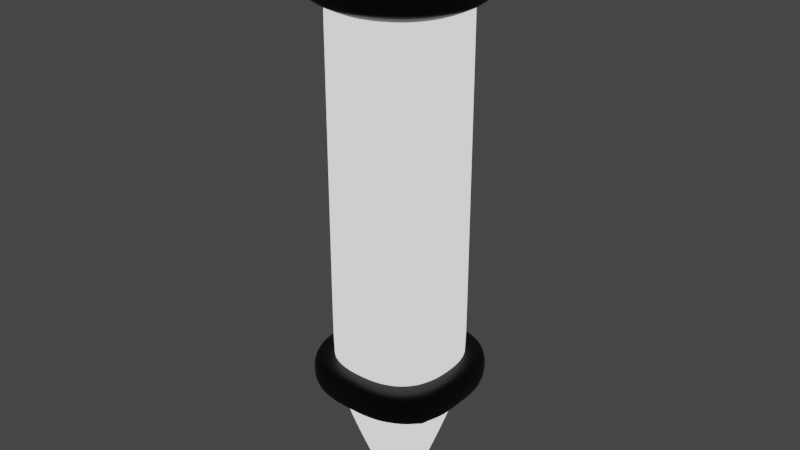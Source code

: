 # Source: Pen.blend  (saved by Blender 3.6.11; exported with 4.5.12 LTS)
import bpy
from mathutils import Matrix  # noqa: F401  (used for matrix-valued properties, if any)

bpy.ops.wm.read_factory_settings(use_empty=True)
scene = bpy.context.scene
scene.name = 'Scene'

# ---- collections
col_collection = bpy.data.collections.new('Collection'); scene.collection.children.link(col_collection)

# ---- materials (node trees are filled in below, after node groups)
mat_pen_body = bpy.data.materials.new('Pen Body')
mat_pen_body.alpha_threshold = 0.0
mat_pen_body.use_transparent_shadow = False
mat_pen_body.roughness = 0.5
mat_pen_body.line_color = (0.0, 0.0, 0.0, 1.0)
mat_pen_detail = bpy.data.materials.new('Pen Detail')
mat_pen_detail.use_transparent_shadow = False

# ---- node groups
ng_auto_smooth = bpy.data.node_groups.new('Auto Smooth', 'GeometryNodeTree')
_s = ng_auto_smooth.interface.new_socket(name='Geometry', in_out='OUTPUT', socket_type='NodeSocketGeometry')
_s = ng_auto_smooth.interface.new_socket(name='Geometry', in_out='INPUT', socket_type='NodeSocketGeometry')
_s = ng_auto_smooth.interface.new_socket(name='Angle', in_out='INPUT', socket_type='NodeSocketFloat')
_s.subtype = 'ANGLE'
_s.min_value = 0.0
_s.max_value = 3.142
ng_auto_smooth.is_modifier = True
_N = ng_auto_smooth.nodes; _L = ng_auto_smooth.links
n0 = _N.new('NodeGroupOutput'); n0.name = 'Group Output'; n0.location = (480, -100)
n1 = _N.new('NodeGroupInput'); n1.name = 'Group Input'; n1.location = (-420, -300)
n2 = _N.new('NodeGroupInput'); n2.name = 'Group Input.001'; n2.location = (-60, -100)
n3 = _N.new('GeometryNodeSetShadeSmooth'); n3.name = 'Set Shade Smooth'; n3.location = (120, -100)
n3.domain = 'EDGE'
n4 = _N.new('GeometryNodeSetShadeSmooth'); n4.name = 'Set Shade Smooth.001'; n4.location = (300, -100)
n5 = _N.new('GeometryNodeInputMeshEdgeAngle'); n5.name = 'Edge Angle'; n5.location = (-420, -220)
n6 = _N.new('GeometryNodeInputEdgeSmooth'); n6.name = 'Is Edge Smooth'; n6.location = (-60, -160)
n7 = _N.new('GeometryNodeInputShadeSmooth'); n7.name = 'Is Face Smooth'; n7.location = (-240, -340)
n8 = _N.new('FunctionNodeBooleanMath'); n8.name = 'Boolean Math'; n8.location = (-60, -220)
n9 = _N.new('FunctionNodeCompare'); n9.name = 'Compare'; n9.location = (-240, -180)
n9.operation = 'LESS_EQUAL'
_L.new(n5.outputs[0], n9.inputs[0])
_L.new(n4.outputs[0], n0.inputs[0])
_L.new(n1.outputs[1], n9.inputs[1])
_L.new(n9.outputs[0], n8.inputs[0])
_L.new(n7.outputs[0], n8.inputs[1])
_L.new(n2.outputs[0], n3.inputs[0])
_L.new(n6.outputs[0], n3.inputs[1])
_L.new(n3.outputs[0], n4.inputs[0])
_L.new(n8.outputs[0], n3.inputs[2])
n0.is_active_output = True

# ---- material node trees
mat_pen_body.use_nodes = True; mat_pen_body.node_tree.nodes.clear()
_N = mat_pen_body.node_tree.nodes; _L = mat_pen_body.node_tree.links
n0 = _N.new('ShaderNodeOutputMaterial'); n0.name = 'Material Output'; n0.location = (300, 300)
n1 = _N.new('ShaderNodeEmission'); n1.name = 'Emission'; n1.location = (10, 300)
_L.new(n1.outputs[0], n0.inputs[0])
n0.is_active_output = True
mat_pen_detail.use_nodes = True; mat_pen_detail.node_tree.nodes.clear()
_N = mat_pen_detail.node_tree.nodes; _L = mat_pen_detail.node_tree.links
n0 = _N.new('ShaderNodeBsdfPrincipled'); n0.name = 'Principled BSDF'; n0.location = (10, 300)
n0.distribution = 'GGX'
n0.subsurface_method = 'RANDOM_WALK_SKIN'
n0.inputs[0].default_value = (0.0, 0.0, 0.0, 1.0)
n0.inputs[3].default_value = 1.45
n0.inputs[27].default_value = (0.0, 0.0, 0.0, 1.0)
n0.inputs[28].default_value = 1.0
n1 = _N.new('ShaderNodeOutputMaterial'); n1.name = 'Material Output'; n1.location = (300, 300)
_L.new(n0.outputs[0], n1.inputs[0])
n1.is_active_output = True

# ---- world
world_world = bpy.data.worlds.new('World'); scene.world = world_world
world_world.use_nodes = True; world_world.node_tree.nodes.clear()
_N = world_world.node_tree.nodes; _L = world_world.node_tree.links
n0 = _N.new('ShaderNodeOutputWorld'); n0.name = 'World Output'; n0.location = (300, 300)
n1 = _N.new('ShaderNodeBackground'); n1.name = 'Background'; n1.location = (10, 300)
n1.inputs[0].default_value = (0.05088, 0.05088, 0.05088, 1.0)
_L.new(n1.outputs[0], n0.inputs[0])
n0.is_active_output = True
world_world.color = (0.05088, 0.05088, 0.05088)
world_world.use_sun_shadow = False
world_world.sun_shadow_jitter_overblur = 0.0

# ---- meshes
me_cube = bpy.data.meshes.new('Cube')
me_cube.from_pydata([(0.0, -0.3171, 2.812), (0.3171, 0.0, 2.812), (0.3171, 0.0, 0.659), (0.07886, -0.3171, 2.812), (0.198, -0.2851, 2.812), (0.2851, -0.198, 2.812), (0.3171, -0.07886, 0.659), (0.3171, -0.07886, 2.812), (0.0, 0.0, 0.0), (0.0, -0.3171, 0.659), (0.07886, -0.3171, 0.659), (0.2851, -0.198, 0.659), (0.198, -0.2851, 0.659), (0.0, -0.05564, 0.0), (5.862e-12, -0.08047, 0.01933), (0.08047, 0.0, 0.01933), (0.05564, 4.69e-12, 0.0), (0.0557, -0.01385, 0.0), (0.08052, -0.02003, 0.01933), (0.02003, -0.08052, 0.01933), (0.01385, -0.0557, 0.0), (0.05019, -0.03484, 0.0), (0.07249, -0.05033, 0.01933), (0.03484, -0.05019, 0.0), (0.05033, -0.07249, 0.01933), (0.3171, 0.0, 2.636), (0.3171, 0.0, 0.891), (0.3171, -0.07886, 2.636), (0.3171, -0.07886, 0.891), (0.0, -0.3171, 0.891), (0.0, -0.3171, 2.636), (0.07886, -0.3171, 0.891), (0.07886, -0.3171, 2.636), (0.198, -0.2851, 0.891), (0.198, -0.2851, 2.636), (0.2851, -0.198, 0.891), (0.2851, -0.198, 2.636)], [], [(11, 6, 28, 35), (12, 11, 35, 33), (3, 32, 34, 4), (1, 7, 27, 25), (3, 0, 30, 32), (24, 22, 11, 12), (18, 15, 2, 6), (22, 18, 6, 11), (19, 24, 12, 10), (23, 20, 8), (21, 23, 8), (17, 21, 8), (20, 13, 8), (16, 17, 8), (20, 23, 24, 19), (23, 21, 22, 24), (21, 17, 18, 22), (13, 20, 19, 14), (17, 16, 15, 18), (14, 19, 10, 9), (31, 10, 12, 33), (36, 27, 7, 5), (34, 36, 5, 4), (31, 29, 9, 10), (29, 31, 32, 30), (28, 26, 25, 27), (31, 33, 34, 32), (36, 34, 33, 35), (27, 36, 35, 28), (26, 28, 6, 2)])
me_cube.polygons.foreach_set('use_smooth', [True] * 30)
_uv = me_cube.uv_layers.new(name='UVMap')
_uv.uv.foreach_set('vector', [0.4375, 0.703, 0.4375, 0.6561, 0.456, 0.6561, 0.456, 0.703, 0.4375, 0.797, 0.4375, 0.703, 0.456, 0.703, 0.456, 0.797, 0.6039, 0.8439, 0.5854, 0.8439, 0.5854, 0.797, 0.6039, 0.797, 0.6039, 0.625, 0.6039, 0.6561, 0.5854, 0.6561, 0.5854, 0.625, 0.6039, 0.8439, 0.6039, 0.875, 0.5854, 0.875, 0.5854, 0.8439, 0.1756, 0.3703, 0.1756, 0.3266, 0.4226, 0.703, 0.4226, 0.797, 0.1754, 0.3045, 0.1753, 0.2899, 0.4226, 0.625, 0.4226, 0.6561, 0.1756, 0.3266, 0.1754, 0.3045, 0.4226, 0.6561, 0.4226, 0.703, 0.1754, 0.3916, 0.1756, 0.3703, 0.4226, 0.797, 0.4226, 0.8439, 0.1277, 0.2715, 0.1275, 0.2869, 0.0, 0.0, 0.1277, 0.2395, 0.1277, 0.2715, 0.0, 0.0, 0.1275, 0.2231, 0.1277, 0.2395, 0.0, 0.0, 0.1275, 0.2869, 0.1274, 0.2972, 0.0, 0.0, 0.1274, 0.2123, 0.1275, 0.2231, 0.0, 0.0, 0.1275, 0.2869, 0.1277, 0.2715, 0.1756, 0.3703, 0.1754, 0.3916, 0.1277, 0.2715, 0.1277, 0.2395, 0.1756, 0.3266, 0.1756, 0.3703, 0.1277, 0.2395, 0.1275, 0.2231, 0.1754, 0.3045, 0.1756, 0.3266, 0.1274, 0.2972, 0.1275, 0.2869, 0.1754, 0.3916, 0.1753, 0.4058, 0.1275, 0.2231, 0.1274, 0.2123, 0.1753, 0.2899, 0.1754, 0.3045, 0.1753, 0.4058, 0.1754, 0.3916, 0.4226, 0.8439, 0.4226, 0.875, 0.456, 0.8439, 0.4375, 0.8439, 0.4375, 0.797, 0.456, 0.797, 0.5854, 0.703, 0.5854, 0.6561, 0.6039, 0.6561, 0.6039, 0.703, 0.5854, 0.797, 0.5854, 0.703, 0.6039, 0.703, 0.6039, 0.797, 0.456, 0.8439, 0.456, 0.875, 0.4375, 0.875, 0.4375, 0.8439, 0.456, 0.875, 0.456, 0.8439, 0.5854, 0.8439, 0.5854, 0.875, 0.456, 0.6561, 0.456, 0.625, 0.5854, 0.625, 0.5854, 0.6561, 0.456, 0.8439, 0.456, 0.797, 0.5854, 0.797, 0.5854, 0.8439, 0.5854, 0.703, 0.5854, 0.797, 0.456, 0.797, 0.456, 0.703, 0.5854, 0.6561, 0.5854, 0.703, 0.456, 0.703, 0.456, 0.6561, 0.456, 0.625, 0.456, 0.6561, 0.4375, 0.6561, 0.4375, 0.625])
me_cube.materials.append(mat_pen_body)
me_cube.use_mirror_vertex_groups = False
me_cube.update()
me_cube_002 = bpy.data.meshes.new('Cube.002')
me_cube_002.from_pydata([(0.0, 0.0, 0.8435), (0.0, 0.0, 1.041), (0.0, -0.1378, 0.9449), (0.0, -0.08077, 1.029), (0.0, -0.1302, 0.9789), (0.0, -0.1093, 1.01), (0.08077, 0.0, 1.029), (0.1378, 0.0, 0.9449), (0.1093, 0.0, 1.01), (0.1302, 0.0, 0.9789), (0.007818, -0.08082, 1.029), (0.022, -0.1378, 0.9449), (0.01491, -0.1093, 1.01), (0.0201, -0.1302, 0.9789), (0.1378, -0.022, 0.9449), (0.08082, -0.007818, 1.029), (0.1302, -0.0201, 0.9789), (0.1093, -0.01491, 1.01), (0.07992, -0.1223, 0.9449), (0.04438, -0.07113, 1.029), (0.07516, -0.1155, 0.9789), (0.06215, -0.09672, 1.01), (0.1223, -0.07992, 0.9449), (0.07113, -0.04438, 1.029), (0.1155, -0.07516, 0.9789), (0.09672, -0.06215, 1.01), (0.0, -0.133, 0.8993), (0.0, -0.1378, 0.9066), (0.1378, 0.0, 0.9066), (0.133, 0.0, 0.8993), (0.02123, -0.133, 0.8993), (0.022, -0.1378, 0.9066), (0.07992, -0.1223, 0.9066), (0.07711, -0.118, 0.8993), (0.1223, -0.07992, 0.9066), (0.118, -0.07711, 0.8993), (0.133, -0.02123, 0.8993), (0.1378, -0.022, 0.9066)], [], [(10, 19, 1), (15, 6, 1), (22, 34, 37, 14), (19, 23, 1), (23, 15, 1), (11, 31, 32, 18), (28, 7, 14, 37), (33, 0, 35), (18, 32, 34, 22), (26, 0, 30), (30, 0, 33), (35, 0, 36), (0, 29, 36), (19, 10, 12, 21), (21, 12, 13, 20), (20, 13, 11, 18), (23, 19, 21, 25), (25, 21, 20, 24), (24, 20, 18, 22), (15, 23, 25, 17), (17, 25, 24, 16), (16, 24, 22, 14), (10, 3, 5, 12), (12, 5, 4, 13), (13, 4, 2, 11), (6, 15, 17, 8), (8, 17, 16, 9), (9, 16, 14, 7), (3, 10, 1), (31, 27, 26, 30), (35, 36, 37, 34), (33, 35, 34, 32), (30, 33, 32, 31), (28, 37, 36, 29), (31, 11, 2, 27)])
me_cube_002.polygons.foreach_set('use_smooth', [True] * 35)
_uv = me_cube_002.uv_layers.new(name='UVMap')
_uv.uv.foreach_set('vector', [0.3939, 0.5319, 0.3943, 0.5028, 0.0, 0.0, 0.3939, 0.4135, 0.3937, 0.3937, 0.0, 0.0, 0.6126, 0.703, 0.6049, 0.703, 0.6049, 0.6561, 0.6126, 0.6561, 0.3943, 0.5028, 0.3943, 0.4435, 0.0, 0.0, 0.3943, 0.4435, 0.3939, 0.4135, 0.0, 0.0, 0.6126, 0.8439, 0.6049, 0.8439, 0.6049, 0.797, 0.6126, 0.797, 0.6049, 0.625, 0.6126, 0.625, 0.6126, 0.6561, 0.6049, 0.6561, 0.5827, 0.769, 0.0, 0.0, 0.5827, 0.6784, 0.6126, 0.797, 0.6049, 0.797, 0.6049, 0.703, 0.6126, 0.703, 0.5827, 0.8443, 0.0, 0.0, 0.5827, 0.8143, 0.5827, 0.8143, 0.0, 0.0, 0.5827, 0.769, 0.5827, 0.6784, 0.0, 0.0, 0.5827, 0.6331, 0.0, 0.0, 0.5827, 0.6031, 0.5827, 0.6331, 0.3943, 0.5028, 0.3939, 0.5319, 0.5203, 0.7028, 0.5198, 0.6628, 0.5198, 0.6628, 0.5203, 0.7028, 0.6194, 0.8446, 0.6194, 0.7969, 0.6194, 0.7969, 0.6194, 0.8446, 0.6126, 0.8439, 0.6126, 0.797, 0.3943, 0.4435, 0.3943, 0.5028, 0.5198, 0.6628, 0.5198, 0.5847, 0.5198, 0.5847, 0.5198, 0.6628, 0.6194, 0.7969, 0.6194, 0.7031, 0.6194, 0.7031, 0.6194, 0.7969, 0.6126, 0.797, 0.6126, 0.703, 0.3939, 0.4135, 0.3943, 0.4435, 0.5198, 0.5847, 0.5203, 0.5459, 0.5203, 0.5459, 0.5198, 0.5847, 0.6194, 0.7031, 0.6194, 0.6554, 0.6194, 0.6554, 0.6194, 0.7031, 0.6126, 0.703, 0.6126, 0.6561, 0.3939, 0.5319, 0.3937, 0.5512, 0.5205, 0.7287, 0.5203, 0.7028, 0.5203, 0.7028, 0.5205, 0.7287, 0.6194, 0.875, 0.6194, 0.8446, 0.6194, 0.8446, 0.6194, 0.875, 0.6126, 0.875, 0.6126, 0.8439, 0.3937, 0.3937, 0.3939, 0.4135, 0.5203, 0.5459, 0.5205, 0.5205, 0.5205, 0.5205, 0.5203, 0.5459, 0.6194, 0.6554, 0.6194, 0.625, 0.6194, 0.625, 0.6194, 0.6554, 0.6126, 0.6561, 0.6126, 0.625, 0.3937, 0.5512, 0.3939, 0.5319, 0.0, 0.0, 0.6049, 0.8439, 0.6049, 0.875, 0.5827, 0.8443, 0.5827, 0.8143, 0.5827, 0.6784, 0.5827, 0.6331, 0.6049, 0.6561, 0.6049, 0.703, 0.5827, 0.769, 0.5827, 0.6784, 0.6049, 0.703, 0.6049, 0.797, 0.5827, 0.8143, 0.5827, 0.769, 0.6049, 0.797, 0.6049, 0.8439, 0.6049, 0.625, 0.6049, 0.6561, 0.5827, 0.6331, 0.5827, 0.6031, 0.6049, 0.8439, 0.6126, 0.8439, 0.6126, 0.875, 0.6049, 0.875])
me_cube_002.materials.append(mat_pen_detail)
me_cube_002.use_mirror_vertex_groups = False
me_cube_002.update()
me_cube_003 = bpy.data.meshes.new('Cube.003')
me_cube_003.from_pydata([(0.1346, 0.0, 0.2732), (0.08838, -0.1222, 0.2732), (0.1346, -0.04219, 0.2732), (0.1222, -0.08838, 0.2732), (0.0, -0.1346, 0.2732), (0.04219, -0.1346, 0.2732), (0.0, -0.123, 0.282), (0.123, 0.0, 0.282), (0.03059, -0.123, 0.282), (0.07678, -0.1106, 0.282), (0.1106, -0.07678, 0.282), (0.123, -0.03059, 0.282), (0.0, 0.0, 0.282), (0.0, -0.123, 0.2197), (0.123, 0.0, 0.2197), (0.123, -0.03059, 0.2197), (0.03059, -0.123, 0.2197), (0.1106, -0.07678, 0.2197), (0.07678, -0.1106, 0.2197), (0.08838, -0.1222, 0.2285), (0.04219, -0.1346, 0.2285), (0.1222, -0.08838, 0.2285), (0.1346, -0.04219, 0.2285), (0.0, -0.1346, 0.2285), (0.1346, 0.0, 0.2285), (0.0, 0.0, 0.2197)], [], [(5, 20, 19, 1), (17, 15, 22, 21), (6, 8, 12), (9, 12, 8), (10, 12, 9), (11, 12, 10), (11, 7, 12), (10, 9, 1, 3), (13, 16, 20, 23), (15, 14, 24, 22), (11, 10, 3, 2), (24, 0, 2, 22), (1, 19, 21, 3), (3, 21, 22, 2), (20, 5, 4, 23), (18, 17, 21, 19), (9, 8, 5, 1), (16, 18, 19, 20), (8, 6, 4, 5), (7, 11, 2, 0), (13, 25, 16), (16, 25, 18), (18, 25, 17), (25, 18, 17, 15), (15, 25, 14)])
me_cube_003.polygons.foreach_set('use_smooth', [True] * 25)
_uv = me_cube_003.uv_layers.new(name='UVMap')
_uv.uv.foreach_set('vector', [0.4375, 0.8439, 0.4226, 0.8439, 0.4226, 0.797, 0.4375, 0.797, 0.4226, 0.703, 0.4226, 0.6561, 0.4226, 0.6561, 0.4226, 0.703, 0.4375, 0.875, 0.4375, 0.8439, 0.0, 0.0, 0.4375, 0.797, 0.0, 0.0, 0.4375, 0.8439, 0.4375, 0.703, 0.0, 0.0, 0.4375, 0.797, 0.4375, 0.6561, 0.0, 0.0, 0.4375, 0.703, 0.4375, 0.6561, 0.4375, 0.625, 0.0, 0.0, 0.4375, 0.703, 0.4375, 0.797, 0.4375, 0.797, 0.4375, 0.703, 0.4226, 0.875, 0.4226, 0.8439, 0.4226, 0.8439, 0.4226, 0.875, 0.4226, 0.6561, 0.4226, 0.625, 0.4226, 0.625, 0.4226, 0.6561, 0.4375, 0.6561, 0.4375, 0.703, 0.4375, 0.703, 0.4375, 0.6561, 0.4226, 0.625, 0.4375, 0.625, 0.4375, 0.6561, 0.4226, 0.6561, 0.4375, 0.797, 0.4226, 0.797, 0.4226, 0.703, 0.4375, 0.703, 0.4375, 0.703, 0.4226, 0.703, 0.4226, 0.6561, 0.4375, 0.6561, 0.4226, 0.8439, 0.4375, 0.8439, 0.4375, 0.875, 0.4226, 0.875, 0.4226, 0.797, 0.4226, 0.703, 0.4226, 0.703, 0.4226, 0.797, 0.4375, 0.797, 0.4375, 0.8439, 0.4375, 0.8439, 0.4375, 0.797, 0.4226, 0.8439, 0.4226, 0.797, 0.4226, 0.797, 0.4226, 0.8439, 0.4375, 0.8439, 0.4375, 0.875, 0.4375, 0.875, 0.4375, 0.8439, 0.4375, 0.625, 0.4375, 0.6561, 0.4375, 0.6561, 0.4375, 0.625, 0.4226, 0.875, 0.0, 0.0, 0.4226, 0.8439, 0.4226, 0.8439, 0.0, 0.0, 0.4226, 0.797, 0.4226, 0.797, 0.0, 0.0, 0.4226, 0.703, 0.0, 0.0, 0.4226, 0.797, 0.4226, 0.703, 0.4226, 0.6561, 0.4226, 0.6561, 0.0, 0.0, 0.4226, 0.625])
me_cube_003.materials.append(mat_pen_detail)
me_cube_003.use_mirror_vertex_groups = False
me_cube_003.update()

# ---- objects
ob_pen = bpy.data.objects.new('Pen', me_cube)
ob_cube_002 = bpy.data.objects.new('Cube.002', me_cube_002)
ob_cube_003 = bpy.data.objects.new('Cube.003', me_cube_003)

# ---- transforms, parenting, visibility, modifiers, constraints
ob_pen.location = (0.0, 0.0, 0.0)
ob_pen.lock_rotations_4d = False
ob_pen.empty_display_type = 'ARROWS'
ob_pen.lineart.crease_threshold = 0.0
_m = ob_pen.modifiers.new('Mirror', 'MIRROR')
_m.use_axis = (True, True, False)
_m.use_clip = True
_m = ob_pen.modifiers.new('Solidify', 'SOLIDIFY')
_m.thickness = 0.03
_m = ob_pen.modifiers.new('Subdivision', 'SUBSURF')
_m = ob_pen.modifiers.new('Auto Smooth', 'NODES')
_m.node_group = ng_auto_smooth
_gi = [s.identifier for s in ng_auto_smooth.interface.items_tree if s.item_type == 'SOCKET' and s.in_out == 'INPUT']
_m[_gi[1]] = 0.5236  # Angle
ob_cube_002.parent = ob_pen
ob_cube_002.location = (0.0, 0.0, 0.0)
ob_cube_002.scale = (3.0, 3.0, 3.0)
ob_cube_002.lock_rotations_4d = False
ob_cube_002.empty_display_type = 'ARROWS'
ob_cube_002.lineart.crease_threshold = 0.0
_m = ob_cube_002.modifiers.new('Mirror', 'MIRROR')
_m.use_axis = (True, True, False)
_m.use_clip = True
_m = ob_cube_002.modifiers.new('Subdivision', 'SUBSURF')
_m = ob_cube_002.modifiers.new('Auto Smooth', 'NODES')
_m.node_group = ng_auto_smooth
_gi = [s.identifier for s in ng_auto_smooth.interface.items_tree if s.item_type == 'SOCKET' and s.in_out == 'INPUT']
_m[_gi[1]] = 0.5236  # Angle
ob_cube_003.parent = ob_pen
ob_cube_003.location = (0.0, 0.0, 0.0)
ob_cube_003.scale = (3.0, 3.0, 3.0)
ob_cube_003.lock_rotations_4d = False
ob_cube_003.empty_display_type = 'ARROWS'
ob_cube_003.lineart.crease_threshold = 0.0
_m = ob_cube_003.modifiers.new('Mirror', 'MIRROR')
_m.use_axis = (True, True, False)
_m.use_clip = True
_m = ob_cube_003.modifiers.new('Subdivision', 'SUBSURF')
_m = ob_cube_003.modifiers.new('Auto Smooth', 'NODES')
_m.node_group = ng_auto_smooth
_gi = [s.identifier for s in ng_auto_smooth.interface.items_tree if s.item_type == 'SOCKET' and s.in_out == 'INPUT']
_m[_gi[1]] = 0.5236  # Angle

# ---- collection membership
col_collection.objects.link(ob_pen)
col_collection.objects.link(ob_cube_002)
col_collection.objects.link(ob_cube_003)

# ---- scene / render settings (as saved in the file)
scene.frame_start = 1; scene.frame_end = 250; scene.frame_set(1)
scene.render.engine = 'BLENDER_EEVEE_NEXT'
scene.cycles.sampling_pattern = 'TABULATED_SOBOL'
scene.view_settings.view_transform = 'Filmic'
bpy.context.view_layer.update()

# ---- added for rendering (the .blend has no active camera): camera
cam_auto = bpy.data.cameras.new('AutoCamera')
cam_auto.lens = 50.0
cam_auto.sensor_width = 36.0
cam_auto.clip_end = 1000.0
ob_auto_camera = bpy.data.objects.new('AutoCamera', cam_auto)
scene.collection.objects.link(ob_auto_camera)
ob_auto_camera.location = (3.07827, -3.69392, 4.02038)
ob_auto_camera.rotation_euler = (1.09748, -7.21219e-08, 0.694738)
scene.camera = ob_auto_camera
bpy.context.view_layer.update()
